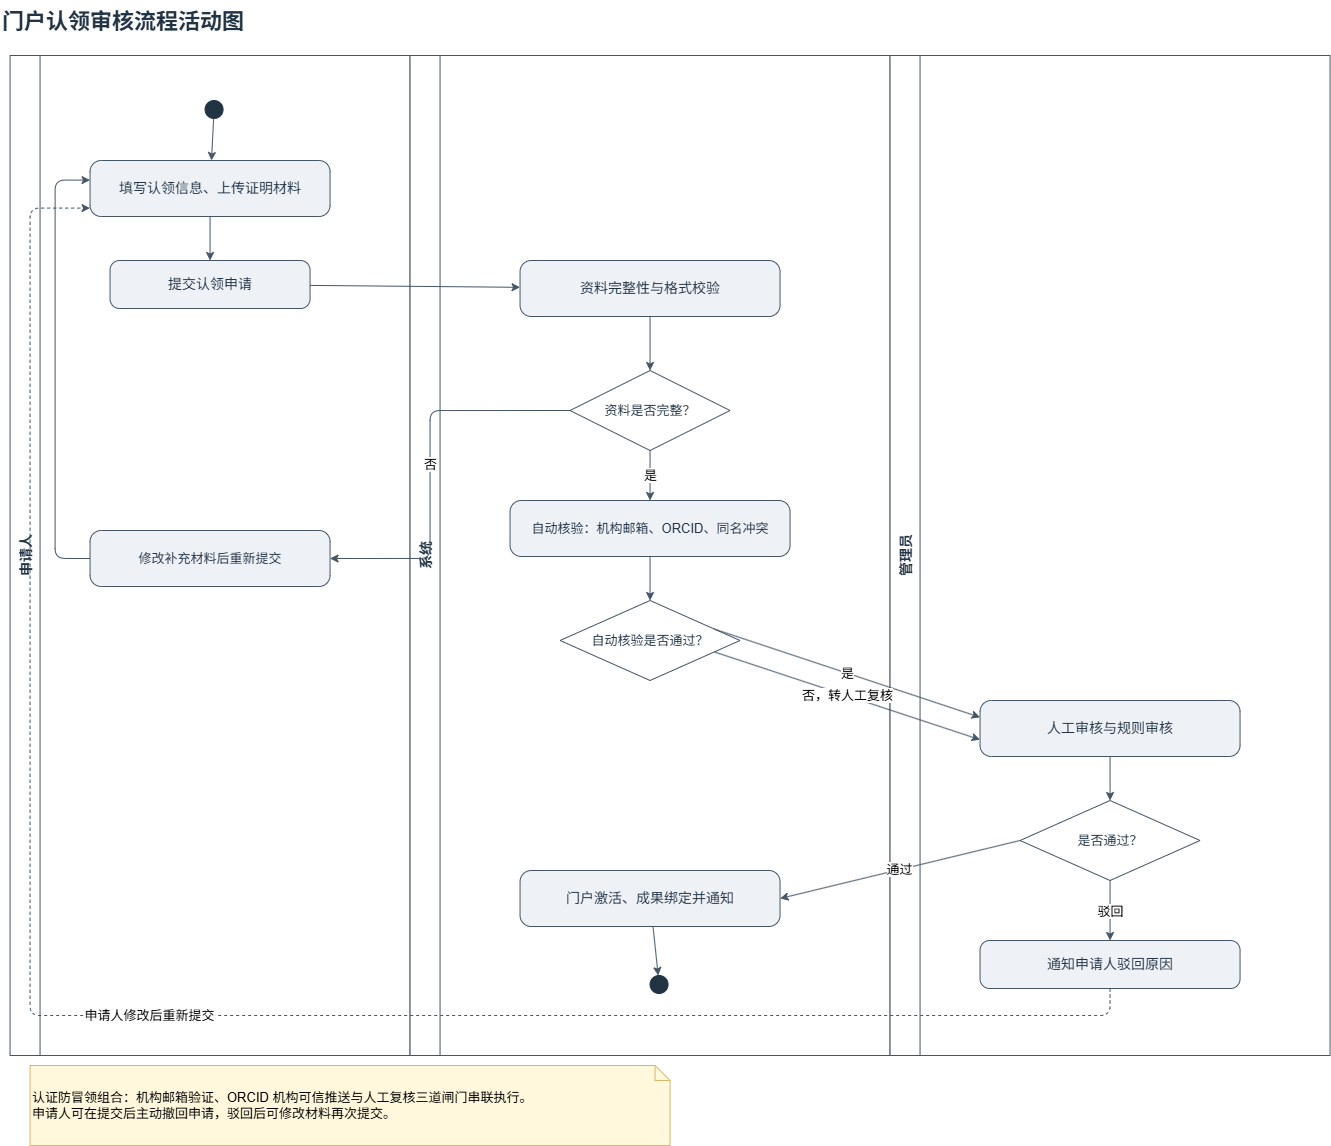

The diagram above was exported from draw.io. Its source (the exported page's mxGraphModel, read from the mxfile embedded in the PNG):
<mxGraphModel dx="1276" dy="706" grid="1" gridSize="10" guides="1" tooltips="1" connect="1" arrows="1" fold="1" page="1" pageScale="1" pageWidth="1400" pageHeight="1200" background="#ffffff" math="0" shadow="0">
  <root>
    <mxCell id="0" />
    <mxCell id="1" parent="0" />
    <mxCell id="title" parent="1" style="text;html=1;align=left;verticalAlign=middle;fontSize=22;fontStyle=1;fontColor=#223344;" value="门户认领审核流程活动图" vertex="1">
      <mxGeometry height="44" width="600" x="30" y="25" as="geometry" />
    </mxCell>
    <mxCell id="lane_u" parent="1" style="swimlane;horizontal=0;startSize=30;fillColor=#ffffff;strokeColor=#445566;fontColor=#223344;fontSize=14;fontStyle=1;" value="申请人" vertex="1">
      <mxGeometry height="1000" width="400" x="40" y="80" as="geometry" />
    </mxCell>
    <mxCell id="lane_s" parent="1" style="swimlane;horizontal=0;startSize=30;fillColor=#ffffff;strokeColor=#445566;fontColor=#223344;fontSize=14;fontStyle=1;" value="系统" vertex="1">
      <mxGeometry height="1000" width="480" x="440" y="80" as="geometry" />
    </mxCell>
    <mxCell id="lane_a" parent="1" style="swimlane;horizontal=0;startSize=30;fillColor=#ffffff;strokeColor=#445566;fontColor=#223344;fontSize=14;fontStyle=1;" value="管理员" vertex="1">
      <mxGeometry height="1000" width="440" x="920" y="80" as="geometry" />
    </mxCell>
    <mxCell id="start" parent="1" style="ellipse;fillColor=#223344;strokeColor=#223344;" value="" vertex="1">
      <mxGeometry height="18" width="18" x="235" y="125" as="geometry" />
    </mxCell>
    <mxCell id="a1" parent="1" style="rounded=1;whiteSpace=wrap;html=1;fillColor=#eef2f7;strokeColor=#445566;fontColor=#223344;arcSize=20;fontSize=14;" value="填写认领信息、上传证明材料" vertex="1">
      <mxGeometry height="56" width="240" x="120" y="185" as="geometry" />
    </mxCell>
    <mxCell id="a2" parent="1" style="rounded=1;whiteSpace=wrap;html=1;fillColor=#eef2f7;strokeColor=#445566;fontColor=#223344;arcSize=20;fontSize=14;" value="提交认领申请" vertex="1">
      <mxGeometry height="48" width="200" x="140" y="285" as="geometry" />
    </mxCell>
    <mxCell id="a3" parent="1" style="rounded=1;whiteSpace=wrap;html=1;fillColor=#eef2f7;strokeColor=#445566;fontColor=#223344;arcSize=20;fontSize=13;" value="修改补充材料后重新提交" vertex="1">
      <mxGeometry height="56" width="240" x="120" y="555" as="geometry" />
    </mxCell>
    <mxCell id="s1" parent="1" style="rounded=1;whiteSpace=wrap;html=1;fillColor=#eef2f7;strokeColor=#445566;fontColor=#223344;arcSize=20;fontSize=14;" value="资料完整性与格式校验" vertex="1">
      <mxGeometry height="56" width="260" x="550" y="285" as="geometry" />
    </mxCell>
    <mxCell id="d1" parent="1" style="rhombus;whiteSpace=wrap;html=1;fillColor=#ffffff;strokeColor=#445566;fontColor=#223344;fontSize=13;" value="资料是否完整？" vertex="1">
      <mxGeometry height="80" width="160" x="600" y="395" as="geometry" />
    </mxCell>
    <mxCell id="s2" parent="1" style="rounded=1;whiteSpace=wrap;html=1;fillColor=#eef2f7;strokeColor=#445566;fontColor=#223344;arcSize=20;fontSize=13;" value="自动核验：机构邮箱、ORCID、同名冲突" vertex="1">
      <mxGeometry height="56" width="280" x="540" y="525" as="geometry" />
    </mxCell>
    <mxCell id="d2" parent="1" style="rhombus;whiteSpace=wrap;html=1;fillColor=#ffffff;strokeColor=#445566;fontColor=#223344;fontSize=13;" value="自动核验是否通过？" vertex="1">
      <mxGeometry height="80" width="180" x="590" y="625" as="geometry" />
    </mxCell>
    <mxCell id="s3" parent="1" style="rounded=1;whiteSpace=wrap;html=1;fillColor=#eef2f7;strokeColor=#445566;fontColor=#223344;arcSize=20;fontSize=14;" value="门户激活、成果绑定并通知" vertex="1">
      <mxGeometry height="56" width="260" x="550" y="895" as="geometry" />
    </mxCell>
    <mxCell id="m1" parent="1" style="rounded=1;whiteSpace=wrap;html=1;fillColor=#eef2f7;strokeColor=#445566;fontColor=#223344;arcSize=20;fontSize=14;" value="人工审核与规则审核" vertex="1">
      <mxGeometry height="56" width="260" x="1010" y="725" as="geometry" />
    </mxCell>
    <mxCell id="d3" parent="1" style="rhombus;whiteSpace=wrap;html=1;fillColor=#ffffff;strokeColor=#445566;fontColor=#223344;fontSize=13;" value="是否通过？" vertex="1">
      <mxGeometry height="80" width="180" x="1050" y="825" as="geometry" />
    </mxCell>
    <mxCell id="m2" parent="1" style="rounded=1;whiteSpace=wrap;html=1;fillColor=#eef2f7;strokeColor=#445566;fontColor=#223344;arcSize=20;fontSize=14;" value="通知申请人驳回原因" vertex="1">
      <mxGeometry height="48" width="260" x="1010" y="965" as="geometry" />
    </mxCell>
    <mxCell id="end" parent="1" style="ellipse;fillColor=#223344;strokeColor=#223344;" value="" vertex="1">
      <mxGeometry height="18" width="18" x="680" y="1000" as="geometry" />
    </mxCell>
    <mxCell id="e1" edge="1" parent="1" source="start" style="endArrow=classic;html=1;strokeColor=#445566;" target="a1" value="">
      <mxGeometry relative="1" as="geometry" />
    </mxCell>
    <mxCell id="e2" edge="1" parent="1" source="a1" style="endArrow=classic;html=1;strokeColor=#445566;" target="a2" value="">
      <mxGeometry relative="1" as="geometry" />
    </mxCell>
    <mxCell id="e3" edge="1" parent="1" source="a2" style="endArrow=classic;html=1;strokeColor=#445566;" target="s1" value="">
      <mxGeometry relative="1" as="geometry" />
    </mxCell>
    <mxCell id="e4" edge="1" parent="1" source="s1" style="endArrow=classic;html=1;strokeColor=#445566;" target="d1" value="">
      <mxGeometry relative="1" as="geometry" />
    </mxCell>
    <mxCell id="e5" edge="1" parent="1" source="d1" style="endArrow=classic;html=1;strokeColor=#445566;fontSize=13;labelBackgroundColor=#ffffff;edgeStyle=orthogonalEdgeStyle;exitX=0;exitY=0.5;entryX=1;entryY=0.5;" target="a3" value="否">
      <mxGeometry relative="1" as="geometry">
        <Array as="points">
          <mxPoint x="460" y="435" />
          <mxPoint x="460" y="583" />
        </Array>
      </mxGeometry>
    </mxCell>
    <mxCell id="e6" edge="1" parent="1" source="d1" style="endArrow=classic;html=1;strokeColor=#445566;fontSize=13;labelBackgroundColor=#ffffff;exitX=0.5;exitY=1;entryX=0.5;entryY=0;" target="s2" value="是">
      <mxGeometry relative="1" as="geometry" />
    </mxCell>
    <mxCell id="e7" edge="1" parent="1" source="a3" style="endArrow=classic;html=1;strokeColor=#445566;edgeStyle=orthogonalEdgeStyle;exitX=0;exitY=0.5;entryX=0;entryY=0.35;" target="a1" value="">
      <mxGeometry relative="1" as="geometry">
        <Array as="points">
          <mxPoint x="85" y="583" />
          <mxPoint x="85" y="205" />
        </Array>
      </mxGeometry>
    </mxCell>
    <mxCell id="e8" edge="1" parent="1" source="s2" style="endArrow=classic;html=1;strokeColor=#445566;" target="d2" value="">
      <mxGeometry relative="1" as="geometry" />
    </mxCell>
    <mxCell id="e9" edge="1" parent="1" source="d2" style="endArrow=classic;html=1;strokeColor=#445566;fontSize=13;labelBackgroundColor=#ffffff;exitX=1;exitY=0.3;entryX=0;entryY=0.3;" target="m1" value="是">
      <mxGeometry relative="1" as="geometry" />
    </mxCell>
    <mxCell id="e9n" edge="1" parent="1" source="d2" style="endArrow=classic;html=1;strokeColor=#445566;fontSize=13;labelBackgroundColor=#ffffff;exitX=1;exitY=0.7;entryX=0;entryY=0.7;" target="m1" value="否，转人工复核">
      <mxGeometry relative="1" as="geometry" />
    </mxCell>
    <mxCell id="e10" edge="1" parent="1" source="m1" style="endArrow=classic;html=1;strokeColor=#445566;" target="d3" value="">
      <mxGeometry relative="1" as="geometry" />
    </mxCell>
    <mxCell id="e11" edge="1" parent="1" source="d3" style="endArrow=classic;html=1;strokeColor=#445566;fontSize=13;labelBackgroundColor=#ffffff;exitX=0;exitY=0.5;entryX=1;entryY=0.5;" target="s3" value="通过">
      <mxGeometry relative="1" as="geometry" />
    </mxCell>
    <mxCell id="e12" edge="1" parent="1" source="d3" style="endArrow=classic;html=1;strokeColor=#445566;fontSize=13;labelBackgroundColor=#ffffff;exitX=0.5;exitY=1;entryX=0.5;entryY=0;" target="m2" value="驳回">
      <mxGeometry relative="1" as="geometry" />
    </mxCell>
    <mxCell id="e13" edge="1" parent="1" source="s3" style="endArrow=classic;html=1;strokeColor=#445566;" target="end" value="">
      <mxGeometry relative="1" as="geometry" />
    </mxCell>
    <mxCell id="e14" edge="1" parent="1" source="m2" style="endArrow=classic;html=1;dashed=1;strokeColor=#445566;fontSize=13;labelBackgroundColor=#ffffff;edgeStyle=orthogonalEdgeStyle;exitX=0.5;exitY=1;entryX=0;entryY=0.85;" target="a1" value="申请人修改后重新提交">
      <mxGeometry relative="1" as="geometry">
        <Array as="points">
          <mxPoint x="1140" y="1040" />
          <mxPoint x="60" y="1040" />
          <mxPoint x="60" y="232" />
        </Array>
      </mxGeometry>
    </mxCell>
    <mxCell id="note" parent="1" style="shape=note;whiteSpace=wrap;html=1;fillColor=#fff8dc;strokeColor=#d4b86a;align=left;verticalAlign=middle;size=15;fontSize=13;" value="认证防冒领组合：机构邮箱验证、ORCID 机构可信推送与人工复核三道闸门串联执行。&#10;申请人可在提交后主动撤回申请，驳回后可修改材料再次提交。" vertex="1">
      <mxGeometry height="80" width="640" x="60" y="1090" as="geometry" />
    </mxCell>
  </root>
</mxGraphModel>